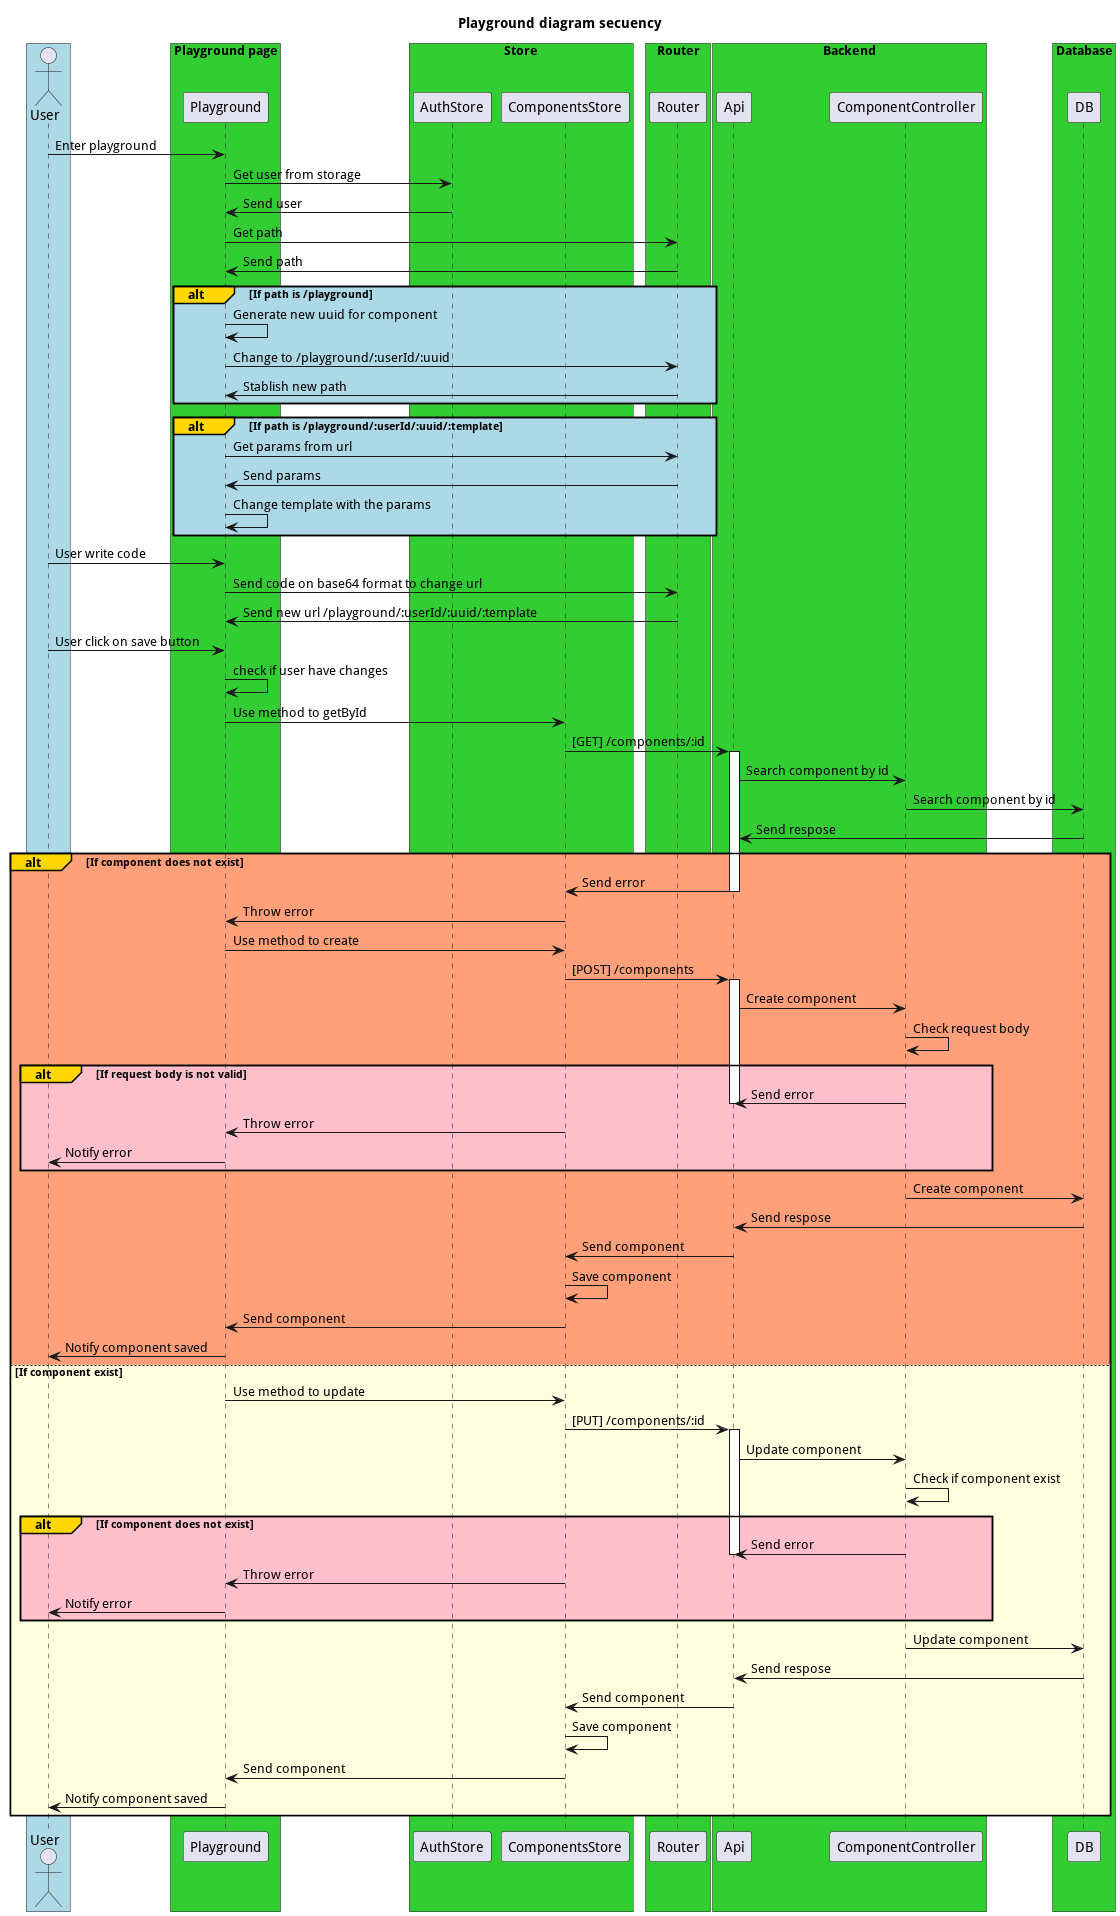

The diagram above was rendered by PlantUML. Its source (embedded in the PNG):
@startuml
title Playground diagram secuency
box #LightBlue
actor User
end box

box "Playground page" #LimeGreen
participant Playground
end box

box "Store" #LimeGreen
participant AuthStore
participant ComponentsStore
end box

box "Router" #LimeGreen
participant Router
end box

box "Backend" #LimeGreen
participant Api
participant ComponentController
end box


box "Database" #LimeGreen
participant DB
end box

User -> Playground: Enter playground
Playground -> AuthStore: Get user from storage
AuthStore -> Playground: Send user
Playground -> Router: Get path
Router -> Playground: Send path
alt#Gold #LightBlue If path is /playground
Playground -> Playground: Generate new uuid for component
Playground -> Router: Change to /playground/:userId/:uuid
Router -> Playground: Stablish new path
end alt

alt#Gold #LightBlue If path is /playground/:userId/:uuid/:template
Playground -> Router: Get params from url
Router -> Playground: Send params
Playground -> Playground: Change template with the params
end alt

User -> Playground: User write code
Playground -> Router: Send code on base64 format to change url
Router -> Playground: Send new url /playground/:userId/:uuid/:template

User -> Playground: User click on save button
Playground -> Playground: check if user have changes
Playground -> ComponentsStore: Use method to getById
ComponentsStore -> Api: [GET] /components/:id
activate Api
Api -> ComponentController: Search component by id
ComponentController -> DB: Search component by id
DB -> Api: Send respose
alt#Gold #LightSalmon If component does not exist
Api -> ComponentsStore: Send error
deactivate Api
ComponentsStore -> Playground: Throw error
Playground -> ComponentsStore: Use method to create
ComponentsStore -> Api: [POST] /components
activate Api
Api -> ComponentController: Create component
ComponentController-> ComponentController: Check request body
    alt#Gold #Pink If request body is not valid
    ComponentController -> Api: Send error
    deactivate Api
    ComponentsStore -> Playground: Throw error
    Playground -> User : Notify error
    end alt
ComponentController -> DB: Create component
DB -> Api: Send respose
Api -> ComponentsStore: Send component
deactivate Api
ComponentsStore -> ComponentsStore: Save component
ComponentsStore -> Playground: Send component
Playground -> User : Notify component saved

else #LightYellow If component exist
Playground -> ComponentsStore: Use method to update
ComponentsStore -> Api: [PUT] /components/:id
activate Api
Api -> ComponentController: Update component
ComponentController-> ComponentController: Check if component exist
    alt#Gold #Pink If component does not exist
    ComponentController -> Api: Send error
    deactivate Api
    ComponentsStore -> Playground: Throw error
    Playground -> User : Notify error
    end alt
ComponentController-> DB: Update component
DB -> Api: Send respose
Api -> ComponentsStore: Send component
deactivate Api
ComponentsStore -> ComponentsStore: Save component
ComponentsStore -> Playground: Send component
Playground -> User : Notify component saved
end alt
@enduml